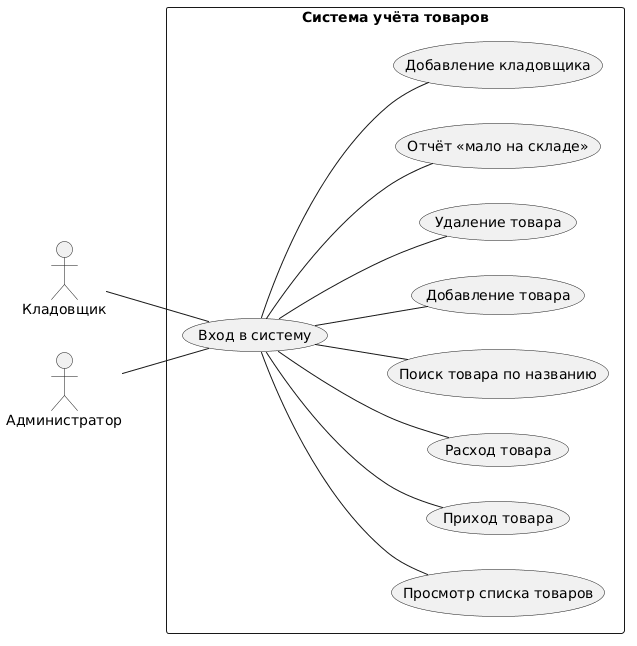

The diagram above was rendered by PlantUML. Its source (embedded in the PNG):
@startuml
left to right direction

actor "Кладовщик" as Sklad
actor "Администратор" as Admin

rectangle "Система учёта товаров" {
    usecase "Вход в систему" as UC_Login
    
    ' Действия кладовщика
    usecase "Просмотр списка товаров" as UC_View
    usecase "Приход товара" as UC_In
    usecase "Расход товара" as UC_Out
    usecase "Поиск товара по названию" as UC_Search
    
    ' Действия администратора
    usecase "Добавление товара" as UC_Add
    usecase "Удаление товара" as UC_Del
    usecase "Отчёт «мало на складе»" as UC_Report
    usecase "Добавление кладовщика" as UC_AddSklad
}

Sklad -- UC_Login
Admin -- UC_Login

' От входа ко всем действиям
UC_Login -- UC_View
UC_Login -- UC_In
UC_Login -- UC_Out
UC_Login -- UC_Search

UC_Login -- UC_Add
UC_Login -- UC_Del
UC_Login -- UC_Report
UC_Login -- UC_AddSklad
@enduml